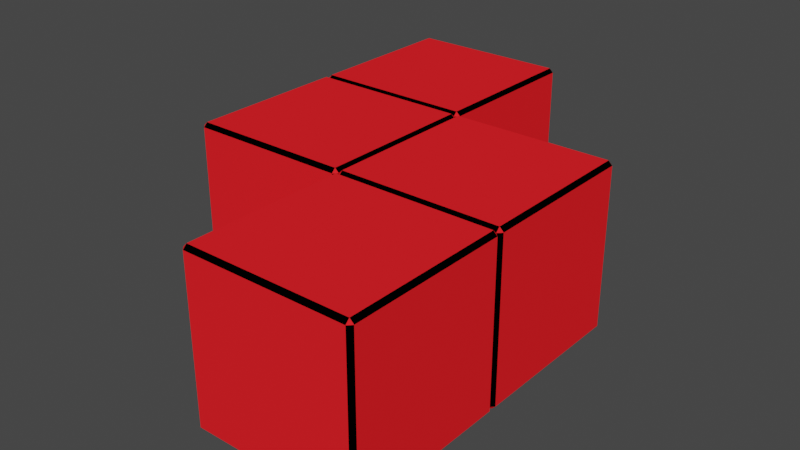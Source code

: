 # Source: tetromino_chair2.blend  (saved by Blender 3.6.11; exported with 4.5.12 LTS)
import bpy
from mathutils import Matrix  # noqa: F401  (used for matrix-valued properties, if any)

bpy.ops.wm.read_factory_settings(use_empty=True)
scene = bpy.context.scene
scene.name = 'Scene'

# ---- collections
col_collection = bpy.data.collections.new('Collection'); scene.collection.children.link(col_collection)

# ---- materials (node trees are filled in below, after node groups)
mat_material = bpy.data.materials.new('Material')
mat_material.alpha_threshold = 0.0
mat_material.use_transparent_shadow = False
mat_material.diffuse_color = (1.0, 0.0171, 0.02302, 1.0)
mat_material.roughness = 0.5
mat_material.line_color = (0.0, 0.0, 0.0, 1.0)
mat_material_001 = bpy.data.materials.new('Material.001')
mat_material_001.use_transparent_shadow = False
mat_material_001.diffuse_color = (0.0, 0.0, 0.0, 1.0)

# ---- material node trees

# ---- world
world_world = bpy.data.worlds.new('World'); scene.world = world_world
world_world.use_nodes = True; world_world.node_tree.nodes.clear()
_N = world_world.node_tree.nodes; _L = world_world.node_tree.links
n0 = _N.new('ShaderNodeOutputWorld'); n0.name = 'World Output'; n0.location = (300, 300)
n1 = _N.new('ShaderNodeBackground'); n1.name = 'Background'; n1.location = (10, 300)
n1.inputs[0].default_value = (0.05088, 0.05088, 0.05088, 1.0)
_L.new(n1.outputs[0], n0.inputs[0])
n0.is_active_output = True
world_world.color = (0.05088, 0.05088, 0.05088)
world_world.use_sun_shadow = False
world_world.sun_shadow_jitter_overblur = 0.0

# ---- meshes
me_cube_005 = bpy.data.meshes.new('Cube.005')
me_cube_005.from_pydata([(0.9525, 1.0, 0.9525), (0.9525, 0.9525, 1.0), (1.0, 0.9525, 0.9525), (0.9525, 0.9525, -1.0), (0.9525, 1.0, -0.9525), (1.0, 0.9525, -0.9525), (1.0, -0.9525, 0.9525), (0.9525, -0.9525, 1.0), (1.0, -0.9525, -0.9525), (0.9525, -0.9525, -1.0), (-0.9525, 1.0, 0.9525), (-1.0, 0.9525, 0.9525), (-0.9525, 0.9525, 1.0), (-1.0, 0.9525, -0.9525), (-0.9525, 1.0, -0.9525), (-0.9525, 0.9525, -1.0), (-1.0, -0.9525, 0.9525), (-0.9525, -0.9525, 1.0), (-0.9525, -0.9525, -1.0), (-1.0, -0.9525, -0.9525), (2.952, -1.0, 0.9525), (2.952, -1.048, 1.0), (3.0, -1.048, 0.9525), (2.952, -1.048, -1.0), (2.952, -1.0, -0.9525), (3.0, -1.048, -0.9525), (3.0, -2.952, 0.9525), (2.952, -2.952, 1.0), (2.952, -3.0, 0.9525), (3.0, -2.952, -0.9525), (2.952, -2.952, -1.0), (1.048, -1.0, 0.9525), (1.048, -1.048, 1.0), (1.048, -1.0, -0.9525), (1.048, -1.048, -1.0), (1.048, -3.0, 0.9525), (1.048, -2.952, 1.0), (1.048, -2.952, -1.0), (1.048, -3.0, -0.9525), (0.9525, -1.0, 0.9525), (0.9525, -1.048, 1.0), (1.0, -1.048, 0.9525), (0.9525, -1.048, -1.0), (0.9525, -1.0, -0.9525), (1.0, -1.048, -0.9525), (1.0, -2.952, 0.9525), (0.9525, -2.952, 1.0), (0.9525, -3.0, 0.9525), (1.0, -2.952, -0.9525), (0.9525, -3.0, -0.9525), (0.9525, -2.952, -1.0), (-0.9525, -1.0, 0.9525), (-1.0, -1.048, 0.9525), (-0.9525, -1.048, 1.0), (-1.0, -1.048, -0.9525), (-0.9525, -1.0, -0.9525), (-0.9525, -1.048, -1.0), (-1.0, -2.952, 0.9525), (-0.9525, -3.0, 0.9525), (-0.9525, -2.952, 1.0), (-0.9525, -2.952, -1.0), (-0.9525, -3.0, -0.9525), (-1.0, -2.952, -0.9525), (1.0, -4.952, 0.9525), (1.048, -4.952, 1.0), (1.048, -5.0, 0.9525), (1.048, -4.952, -1.0), (1.0, -4.952, -0.9525), (1.048, -5.0, -0.9525), (2.952, -5.0, 0.9525), (2.952, -4.952, 1.0), (3.0, -4.952, 0.9525), (2.952, -5.0, -0.9525), (3.0, -4.952, -0.9525), (2.952, -4.952, -1.0), (1.0, -3.048, 0.9525), (1.048, -3.048, 1.0), (1.0, -3.048, -0.9525), (1.048, -3.048, -1.0), (3.0, -3.048, 0.9525), (2.952, -3.048, 1.0), (2.952, -3.048, -1.0), (3.0, -3.048, -0.9525), (2.952, -3.0, -0.9525)], [], [(15, 3, 9, 18), (19, 16, 11, 13), (1, 12, 17, 7), (5, 2, 6, 8), (0, 1, 2), (3, 4, 5), (6, 7, 39), (8, 43, 9), (10, 11, 12), (13, 14, 15), (16, 51, 17), (18, 55, 19), (15, 18, 19, 13), (3, 15, 14, 4), (2, 5, 4, 0), (55, 51, 16, 19), (39, 43, 8, 6), (10, 14, 13, 11), (7, 17, 51, 39), (1, 7, 6, 2), (18, 9, 43, 55), (17, 12, 11, 16), (12, 1, 0, 10), (9, 3, 5, 8), (14, 10, 0, 4), (34, 23, 30, 37), (83, 28, 35, 38), (21, 32, 36, 27), (25, 22, 26, 29), (20, 21, 22), (23, 24, 25), (26, 27, 28), (29, 83, 30), (31, 41, 32), (44, 33, 34), (45, 35, 36), (37, 38, 48), (34, 37, 48, 44), (23, 34, 33, 24), (22, 25, 24, 20), (38, 35, 45, 48), (28, 83, 29, 26), (31, 33, 44, 41), (27, 36, 35, 28), (21, 27, 26, 22), (37, 30, 83, 38), (36, 32, 41, 45), (32, 21, 20, 31), (30, 23, 25, 29), (33, 31, 20, 24), (56, 42, 50, 60), (62, 57, 52, 54), (49, 47, 58, 61), (40, 53, 59, 46), (44, 41, 45, 48), (39, 40, 41), (42, 43, 44), (45, 46, 47), (48, 49, 50), (51, 52, 53), (54, 55, 56), (57, 58, 59), (60, 61, 62), (56, 60, 62, 54), (42, 56, 55, 43), (41, 44, 43, 39), (61, 58, 57, 62), (47, 49, 48, 45), (51, 55, 54, 52), (46, 59, 58, 47), (40, 46, 45, 41), (60, 50, 49, 61), (59, 53, 52, 57), (53, 40, 39, 51), (50, 42, 44, 48), (55, 43, 39, 51), (78, 81, 74, 66), (73, 82, 79, 71), (64, 70, 80, 76), (68, 72, 69, 65), (63, 65, 64), (66, 68, 67), (69, 71, 70), (72, 74, 73), (75, 76, 35), (38, 78, 77), (28, 80, 79), (81, 83, 82), (78, 38, 83, 81), (66, 67, 77, 78), (65, 63, 67, 68), (82, 83, 28, 79), (71, 69, 72, 73), (75, 35, 38, 77), (70, 71, 79, 80), (64, 65, 69, 70), (81, 82, 73, 74), (80, 28, 35, 76), (76, 75, 63, 64), (74, 72, 68, 66), (77, 67, 63, 75)])
me_cube_005.polygons.foreach_set('material_index', [0, 0, 0, 0, 0, 0, 0, 0, 0, 0, 0, 0, 1, 1, 1, 1, 1, 1, 1, 1, 1, 1, 1, 1, 0, 0, 0, 0, 0, 0, 0, 0, 0, 0, 0, 0, 0, 1, 1, 1, 1, 1, 1, 1, 1, 1, 1, 1, 1, 0, 0, 0, 0, 0, 0, 0, 0, 0, 0, 0, 0, 0, 0, 1, 1, 1, 1, 1, 1, 1, 1, 1, 1, 1, 1, 0, 0, 0, 0, 0, 0, 0, 0, 0, 0, 0, 0, 0, 1, 1, 1, 1, 1, 1, 1, 1, 1, 1, 1, 1, 0])
_uv = me_cube_005.uv_layers.new(name='UVMap')
_uv.uv.foreach_set('vector', [0.1309, 0.5059, 0.3691, 0.5059, 0.3691, 0.7441, 0.1309, 0.7441, 0.3809, 0.005941, 0.6191, 0.005941, 0.6191, 0.2441, 0.3809, 0.2441, 0.6309, 0.5059, 0.8691, 0.5059, 0.8691, 0.7441, 0.6309, 0.7441, 0.3809, 0.5059, 0.6191, 0.5059, 0.6191, 0.7441, 0.3809, 0.7441, 0.6191, 0.4941, 0.625, 0.4941, 0.6191, 0.5, 0.3691, 0.5059, 0.3691, 0.5, 0.375, 0.5059, 0.6191, 0.75, 0.625, 0.7559, 0.6191, 0.7559, 0.375, 0.7441, 0.3691, 0.75, 0.3691, 0.7441, 0.6191, 0.25, 0.6191, 0.2441, 0.625, 0.2441, 0.125, 0.5059, 0.1309, 0.5, 0.1309, 0.5059, 0.6191, 0.005941, 0.6191, 0.0, 0.625, 0.005941, 0.1309, 0.7441, 0.1309, 0.75, 0.125, 0.7441, 0.1309, 0.5059, 0.1309, 0.7441, 0.125, 0.7441, 0.125, 0.5059, 0.3691, 0.5059, 0.1309, 0.5059, 0.1309, 0.5, 0.3691, 0.5, 0.6191, 0.5059, 0.3809, 0.5059, 0.3809, 0.4941, 0.6191, 0.4941, 0.3809, 0.0, 0.6191, 0.0, 0.6191, 0.005941, 0.3809, 0.005941, 0.6191, 0.7559, 0.3809, 0.7559, 0.3809, 0.7441, 0.6191, 0.7441, 0.6191, 0.2559, 0.3809, 0.2559, 0.3809, 0.2441, 0.6191, 0.2441, 0.625, 0.7559, 0.625, 0.9941, 0.6191, 0.9941, 0.6191, 0.7559, 0.6309, 0.5059, 0.6309, 0.7441, 0.6191, 0.7441, 0.6191, 0.5059, 0.1309, 0.7441, 0.3691, 0.7441, 0.3691, 0.75, 0.1309, 0.75, 0.625, 0.005941, 0.625, 0.2441, 0.6191, 0.2441, 0.6191, 0.005941, 0.625, 0.2559, 0.625, 0.4941, 0.6191, 0.4941, 0.6191, 0.2559, 0.3691, 0.7441, 0.3691, 0.5059, 0.3809, 0.5059, 0.3809, 0.7441, 0.3809, 0.2559, 0.6191, 0.2559, 0.6191, 0.4941, 0.3809, 0.4941, 0.1309, 0.5059, 0.3691, 0.5059, 0.3691, 0.7441, 0.1309, 0.7441, 0.3809, 0.7559, 0.6191, 0.7559, 0.6191, 0.9941, 0.3809, 0.9941, 0.6309, 0.5059, 0.8691, 0.5059, 0.8691, 0.7441, 0.6309, 0.7441, 0.3809, 0.5059, 0.6191, 0.5059, 0.6191, 0.7441, 0.3809, 0.7441, 0.6191, 0.4941, 0.625, 0.4941, 0.6191, 0.5, 0.3691, 0.5059, 0.3691, 0.5, 0.375, 0.5059, 0.6191, 0.75, 0.625, 0.7559, 0.6191, 0.7559, 0.375, 0.7441, 0.3691, 0.75, 0.3691, 0.7441, 0.6191, 0.25, 0.6191, 0.2441, 0.625, 0.2441, 0.125, 0.5059, 0.1309, 0.5, 0.1309, 0.5059, 0.6191, 0.005941, 0.6191, 0.0, 0.625, 0.005941, 0.1309, 0.7441, 0.1309, 0.75, 0.125, 0.7441, 0.1309, 0.5059, 0.1309, 0.7441, 0.125, 0.7441, 0.125, 0.5059, 0.3691, 0.5059, 0.1309, 0.5059, 0.1309, 0.5, 0.3691, 0.5, 0.6191, 0.5059, 0.3809, 0.5059, 0.3809, 0.4941, 0.6191, 0.4941, 0.3809, 0.0, 0.6191, 0.0, 0.6191, 0.005941, 0.3809, 0.005941, 0.6191, 0.7559, 0.3809, 0.7559, 0.3809, 0.7441, 0.6191, 0.7441, 0.6191, 0.2559, 0.3809, 0.2559, 0.3809, 0.2441, 0.6191, 0.2441, 0.625, 0.7559, 0.625, 0.9941, 0.6191, 0.9941, 0.6191, 0.7559, 0.6309, 0.5059, 0.6309, 0.7441, 0.6191, 0.7441, 0.6191, 0.5059, 0.1309, 0.7441, 0.3691, 0.7441, 0.3691, 0.75, 0.1309, 0.75, 0.625, 0.005941, 0.625, 0.2441, 0.6191, 0.2441, 0.6191, 0.005941, 0.625, 0.2559, 0.625, 0.4941, 0.6191, 0.4941, 0.6191, 0.2559, 0.3691, 0.7441, 0.3691, 0.5059, 0.3809, 0.5059, 0.3809, 0.7441, 0.3809, 0.2559, 0.6191, 0.2559, 0.6191, 0.4941, 0.3809, 0.4941, 0.1309, 0.5059, 0.3691, 0.5059, 0.3691, 0.7441, 0.1309, 0.7441, 0.3809, 0.005941, 0.6191, 0.005941, 0.6191, 0.2441, 0.3809, 0.2441, 0.3809, 0.7559, 0.6191, 0.7559, 0.6191, 0.9941, 0.3809, 0.9941, 0.6309, 0.5059, 0.8691, 0.5059, 0.8691, 0.7441, 0.6309, 0.7441, 0.3809, 0.5059, 0.6191, 0.5059, 0.6191, 0.7441, 0.3809, 0.7441, 0.6191, 0.4941, 0.625, 0.4941, 0.6191, 0.5, 0.3691, 0.5059, 0.3691, 0.5, 0.375, 0.5059, 0.6191, 0.75, 0.625, 0.7559, 0.6191, 0.7559, 0.375, 0.7441, 0.3691, 0.75, 0.3691, 0.7441, 0.6191, 0.25, 0.6191, 0.2441, 0.625, 0.2441, 0.125, 0.5059, 0.1309, 0.5, 0.1309, 0.5059, 0.6191, 0.005941, 0.6191, 0.0, 0.625, 0.005941, 0.1309, 0.7441, 0.1309, 0.75, 0.125, 0.7441, 0.1309, 0.5059, 0.1309, 0.7441, 0.125, 0.7441, 0.125, 0.5059, 0.3691, 0.5059, 0.1309, 0.5059, 0.1309, 0.5, 0.3691, 0.5, 0.6191, 0.5059, 0.3809, 0.5059, 0.3809, 0.4941, 0.6191, 0.4941, 0.3809, 0.0, 0.6191, 0.0, 0.6191, 0.005941, 0.3809, 0.005941, 0.6191, 0.7559, 0.3809, 0.7559, 0.3809, 0.7441, 0.6191, 0.7441, 0.6191, 0.2559, 0.3809, 0.2559, 0.3809, 0.2441, 0.6191, 0.2441, 0.625, 0.7559, 0.625, 0.9941, 0.6191, 0.9941, 0.6191, 0.7559, 0.6309, 0.5059, 0.6309, 0.7441, 0.6191, 0.7441, 0.6191, 0.5059, 0.1309, 0.7441, 0.3691, 0.7441, 0.3691, 0.75, 0.1309, 0.75, 0.625, 0.005941, 0.625, 0.2441, 0.6191, 0.2441, 0.6191, 0.005941, 0.625, 0.2559, 0.625, 0.4941, 0.6191, 0.4941, 0.6191, 0.2559, 0.3691, 0.7441, 0.3691, 0.5059, 0.3809, 0.5059, 0.3809, 0.7441, 0.3809, 0.2559, 0.3809, 0.4941, 0.6191, 0.4941, 0.6191, 0.2559, 0.1309, 0.5059, 0.1309, 0.7441, 0.3691, 0.7441, 0.3691, 0.5059, 0.3809, 0.7559, 0.3809, 0.9941, 0.6191, 0.9941, 0.6191, 0.7559, 0.6309, 0.5059, 0.6309, 0.7441, 0.8691, 0.7441, 0.8691, 0.5059, 0.3809, 0.5059, 0.3809, 0.7441, 0.6191, 0.7441, 0.6191, 0.5059, 0.6191, 0.4941, 0.6191, 0.5, 0.625, 0.4941, 0.3691, 0.5059, 0.375, 0.5059, 0.3691, 0.5, 0.6191, 0.75, 0.6191, 0.7559, 0.625, 0.7559, 0.375, 0.7441, 0.3691, 0.7441, 0.3691, 0.75, 0.6191, 0.25, 0.625, 0.2441, 0.6191, 0.2441, 0.125, 0.5059, 0.1309, 0.5059, 0.1309, 0.5, 0.6191, 0.005941, 0.625, 0.005941, 0.6191, 0.0, 0.1309, 0.7441, 0.125, 0.7441, 0.1309, 0.75, 0.1309, 0.5059, 0.125, 0.5059, 0.125, 0.7441, 0.1309, 0.7441, 0.3691, 0.5059, 0.3691, 0.5, 0.1309, 0.5, 0.1309, 0.5059, 0.6191, 0.5059, 0.6191, 0.4941, 0.3809, 0.4941, 0.3809, 0.5059, 0.3809, 0.0, 0.3809, 0.005941, 0.6191, 0.005941, 0.6191, 0.0, 0.6191, 0.7559, 0.6191, 0.7441, 0.3809, 0.7441, 0.3809, 0.7559, 0.6191, 0.2559, 0.6191, 0.2441, 0.3809, 0.2441, 0.3809, 0.2559, 0.625, 0.7559, 0.6191, 0.7559, 0.6191, 0.9941, 0.625, 0.9941, 0.6309, 0.5059, 0.6191, 0.5059, 0.6191, 0.7441, 0.6309, 0.7441, 0.1309, 0.7441, 0.1309, 0.75, 0.3691, 0.75, 0.3691, 0.7441, 0.625, 0.005941, 0.6191, 0.005941, 0.6191, 0.2441, 0.625, 0.2441, 0.625, 0.2559, 0.6191, 0.2559, 0.6191, 0.4941, 0.625, 0.4941, 0.3691, 0.7441, 0.3809, 0.7441, 0.3809, 0.5059, 0.3691, 0.5059, 0.3809, 0.2559, 0.3809, 0.4941, 0.6191, 0.4941, 0.6191, 0.2559])
me_cube_005.materials.append(mat_material)
me_cube_005.materials.append(mat_material_001)
me_cube_005.use_mirror_vertex_groups = False
me_cube_005.update()

# ---- objects
ob_cube_003 = bpy.data.objects.new('Cube.003', me_cube_005)

# ---- transforms, parenting, visibility, modifiers, constraints
ob_cube_003.location = (1.0, -2.0, 0.0)
ob_cube_003.rotation_euler = (0.0, -0.0, 3.142)
ob_cube_003.lock_rotations_4d = False
ob_cube_003.empty_display_type = 'ARROWS'
ob_cube_003.lineart.crease_threshold = 0.0

# ---- collection membership
col_collection.objects.link(ob_cube_003)

# ---- scene / render settings (as saved in the file)
scene.frame_start = 1; scene.frame_end = 30; scene.frame_set(31)
scene.render.engine = 'BLENDER_EEVEE_NEXT'
scene.cycles.sampling_pattern = 'TABULATED_SOBOL'
scene.view_settings.view_transform = 'Filmic'
bpy.context.view_layer.update()

# ---- added for rendering (the .blend has no active camera and no usable light): camera, sun
cam_auto = bpy.data.cameras.new('AutoCamera')
cam_auto.lens = 50.0
cam_auto.sensor_width = 36.0
cam_auto.clip_end = 1000.0
ob_auto_camera = bpy.data.objects.new('AutoCamera', cam_auto)
scene.collection.objects.link(ob_auto_camera)
ob_auto_camera.location = (6.92375, -8.3085, 5.539)
ob_auto_camera.rotation_euler = (1.09748, -7.21219e-08, 0.694738)
scene.camera = ob_auto_camera
light_auto_sun = bpy.data.lights.new('AutoSun', 'SUN')
light_auto_sun.energy = 3.0
light_auto_sun.angle = 0.0523599
ob_auto_sun = bpy.data.objects.new('AutoSun', light_auto_sun)
scene.collection.objects.link(ob_auto_sun)
ob_auto_sun.rotation_euler = (0.872665, 0.174533, 0.523599)
bpy.context.view_layer.update()
